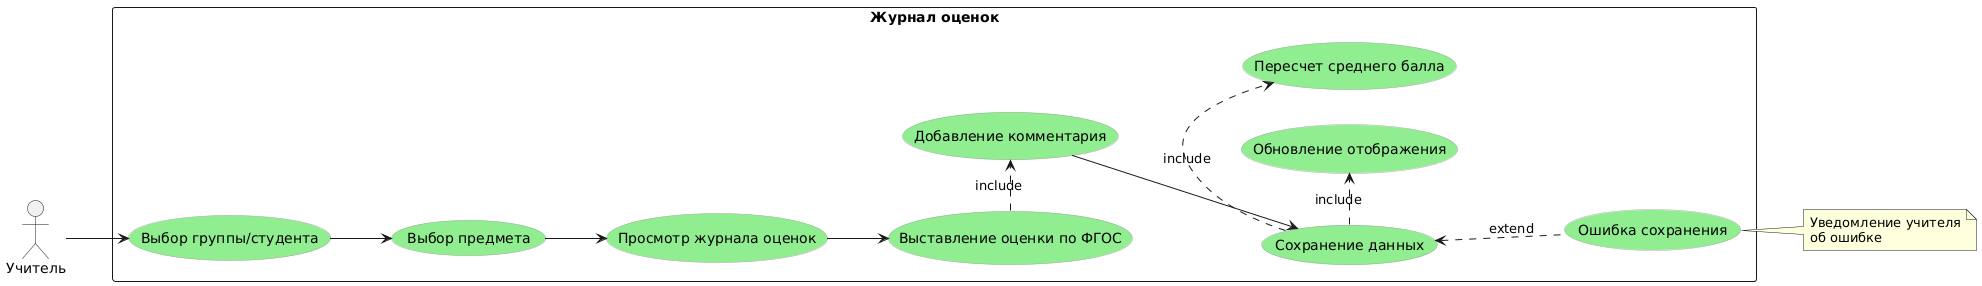

The diagram above was rendered by PlantUML. Its source (embedded in the PNG):
@startuml
left to right direction
skinparam usecase {
    BackgroundColor LightGreen
    BorderColor DarkGray
}

actor "Учитель" as Teacher

rectangle "Журнал оценок" {
  Teacher --> (Выбор группы/студента)
  (Выбор группы/студента) --> (Выбор предмета)
  (Выбор предмета) --> (Просмотр журнала оценок)
  (Просмотр журнала оценок) --> (Выставление оценки по ФГОС)
  (Выставление оценки по ФГОС) .> (Добавление комментария) : include
  (Добавление комментария) --> (Сохранение данных)
  (Сохранение данных) .> (Пересчет среднего балла) : include
  (Сохранение данных) .> (Обновление отображения) : include
  
  (Сохранение данных) <.. (Ошибка сохранения) : extend
}

note right of (Ошибка сохранения)
  Уведомление учителя
  об ошибке
end note
@enduml